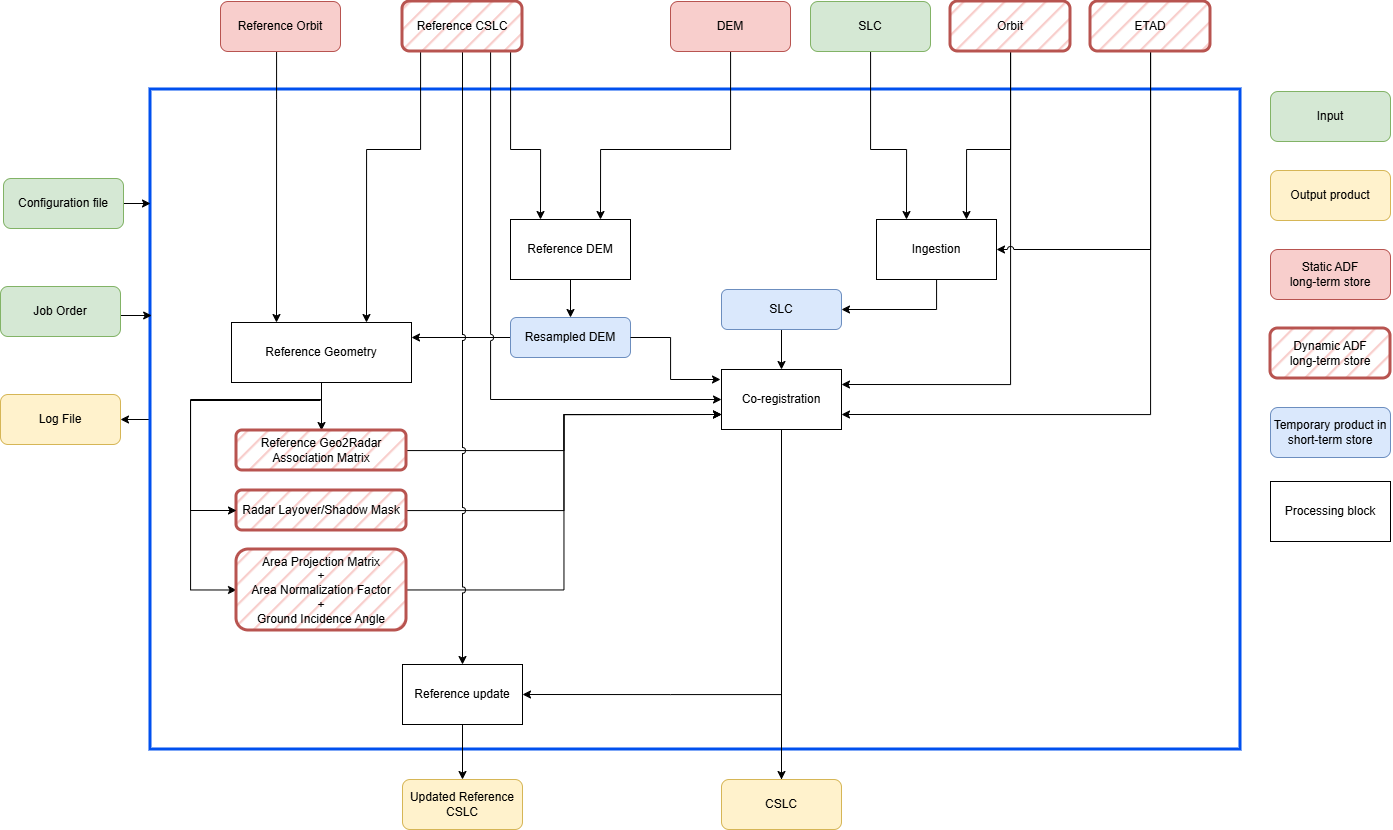

The diagram above was exported from draw.io. Its source (the exported page's mxGraphModel, read from the mxfile embedded in the PNG):
<mxGraphModel dx="2983" dy="2118" grid="1" gridSize="10" guides="1" tooltips="1" connect="1" arrows="1" fold="1" page="1" pageScale="1" pageWidth="827" pageHeight="1169" math="0" shadow="0">
  <root>
    <mxCell id="WIyWlLk6GJQsqaUBKTNV-0" />
    <mxCell id="WIyWlLk6GJQsqaUBKTNV-1" parent="WIyWlLk6GJQsqaUBKTNV-0" />
    <mxCell id="AZ_m1OsTJ_YSCM0JzpHu-9" edge="1" parent="WIyWlLk6GJQsqaUBKTNV-1" source="nZmcgbeynaRkVsWaVQoi-17" style="edgeStyle=orthogonalEdgeStyle;rounded=0;orthogonalLoop=1;jettySize=auto;html=1;exitX=0;exitY=0.5;exitDx=0;exitDy=0;entryX=1;entryY=0.5;entryDx=0;entryDy=0;" target="AZ_m1OsTJ_YSCM0JzpHu-8">
      <mxGeometry relative="1" as="geometry" />
    </mxCell>
    <mxCell id="nZmcgbeynaRkVsWaVQoi-17" parent="WIyWlLk6GJQsqaUBKTNV-1" style="rounded=0;whiteSpace=wrap;html=1;fillColor=none;strokeColor=light-dark(#0050EF,#0050EF);strokeWidth=3;" value="" vertex="1">
      <mxGeometry height="660" width="1090" x="-680" y="-20" as="geometry" />
    </mxCell>
    <mxCell id="PQ-MEt9oW-ObY66gXchk-2" parent="WIyWlLk6GJQsqaUBKTNV-1" style="rounded=0;whiteSpace=wrap;html=1;" value="Reference DEM" vertex="1">
      <mxGeometry height="60" width="120" x="-320" y="110" as="geometry" />
    </mxCell>
    <mxCell id="AZ_m1OsTJ_YSCM0JzpHu-2" edge="1" parent="WIyWlLk6GJQsqaUBKTNV-1" source="PQ-MEt9oW-ObY66gXchk-7" style="edgeStyle=orthogonalEdgeStyle;rounded=0;orthogonalLoop=1;jettySize=auto;html=1;entryX=0;entryY=0.5;entryDx=0;entryDy=0;" target="PQ-MEt9oW-ObY66gXchk-24">
      <mxGeometry relative="1" as="geometry">
        <Array as="points">
          <mxPoint x="-509" y="290" />
          <mxPoint x="-640" y="290" />
          <mxPoint x="-640" y="481" />
        </Array>
      </mxGeometry>
    </mxCell>
    <mxCell id="PQ-MEt9oW-ObY66gXchk-7" parent="WIyWlLk6GJQsqaUBKTNV-1" style="rounded=0;whiteSpace=wrap;html=1;" value="Reference Geometry" vertex="1">
      <mxGeometry height="60" width="180" x="-599" y="213" as="geometry" />
    </mxCell>
    <mxCell id="PQ-MEt9oW-ObY66gXchk-15" edge="1" parent="WIyWlLk6GJQsqaUBKTNV-1" source="PQ-MEt9oW-ObY66gXchk-2" style="endArrow=classic;html=1;rounded=0;exitX=0.5;exitY=1;exitDx=0;exitDy=0;entryX=0.5;entryY=0;entryDx=0;entryDy=0;" target="PQ-MEt9oW-ObY66gXchk-13" value="">
      <mxGeometry height="50" relative="1" width="50" as="geometry">
        <mxPoint x="47" y="460" as="sourcePoint" />
        <mxPoint x="97" y="410" as="targetPoint" />
      </mxGeometry>
    </mxCell>
    <mxCell id="nZmcgbeynaRkVsWaVQoi-35" edge="1" parent="WIyWlLk6GJQsqaUBKTNV-1" source="PQ-MEt9oW-ObY66gXchk-23" style="edgeStyle=orthogonalEdgeStyle;rounded=0;orthogonalLoop=1;jettySize=auto;html=1;entryX=0;entryY=0.75;entryDx=0;entryDy=0;" target="PQ-MEt9oW-ObY66gXchk-34">
      <mxGeometry relative="1" as="geometry" />
    </mxCell>
    <mxCell id="PQ-MEt9oW-ObY66gXchk-23" parent="WIyWlLk6GJQsqaUBKTNV-1" style="rounded=1;whiteSpace=wrap;html=1;fillStyle=hatch;fillColor=#f8cecc;strokeColor=#b85450;strokeWidth=3;" value="Radar Layover/Shadow Mask" vertex="1">
      <mxGeometry height="40" width="170" x="-594" y="381" as="geometry" />
    </mxCell>
    <mxCell id="nZmcgbeynaRkVsWaVQoi-34" edge="1" parent="WIyWlLk6GJQsqaUBKTNV-1" source="PQ-MEt9oW-ObY66gXchk-24" style="edgeStyle=orthogonalEdgeStyle;rounded=0;orthogonalLoop=1;jettySize=auto;html=1;entryX=0;entryY=0.75;entryDx=0;entryDy=0;" target="PQ-MEt9oW-ObY66gXchk-34">
      <mxGeometry relative="1" as="geometry" />
    </mxCell>
    <mxCell id="PQ-MEt9oW-ObY66gXchk-24" parent="WIyWlLk6GJQsqaUBKTNV-1" style="rounded=1;whiteSpace=wrap;html=1;fillStyle=hatch;fillColor=#f8cecc;strokeColor=#b85450;strokeWidth=3;" value="Area Projection Matrix&lt;div&gt;+&lt;/div&gt;&lt;div&gt;Area Normalization Factor&lt;/div&gt;&lt;div&gt;+&lt;/div&gt;&lt;div&gt;Ground Incidence Angle&lt;/div&gt;" vertex="1">
      <mxGeometry height="81" width="170" x="-594" y="440" as="geometry" />
    </mxCell>
    <mxCell id="PQ-MEt9oW-ObY66gXchk-26" edge="1" parent="WIyWlLk6GJQsqaUBKTNV-1" source="PQ-MEt9oW-ObY66gXchk-7" style="endArrow=classic;html=1;rounded=0;exitX=0.5;exitY=1;exitDx=0;exitDy=0;entryX=0.5;entryY=0;entryDx=0;entryDy=0;" target="PQ-MEt9oW-ObY66gXchk-22" value="">
      <mxGeometry height="50" relative="1" width="50" as="geometry">
        <mxPoint x="-73" y="90" as="sourcePoint" />
        <mxPoint x="47" y="245" as="targetPoint" />
      </mxGeometry>
    </mxCell>
    <mxCell id="PQ-MEt9oW-ObY66gXchk-27" edge="1" parent="WIyWlLk6GJQsqaUBKTNV-1" style="endArrow=classic;html=1;rounded=0;entryX=0;entryY=0.5;entryDx=0;entryDy=0;" target="PQ-MEt9oW-ObY66gXchk-23" value="">
      <mxGeometry height="50" relative="1" width="50" as="geometry">
        <Array as="points">
          <mxPoint x="-509" y="291" />
          <mxPoint x="-640" y="291" />
          <mxPoint x="-640" y="401" />
        </Array>
        <mxPoint x="-510" y="291" as="sourcePoint" />
        <mxPoint x="87" y="324" as="targetPoint" />
      </mxGeometry>
    </mxCell>
    <mxCell id="AZ_m1OsTJ_YSCM0JzpHu-14" edge="1" parent="WIyWlLk6GJQsqaUBKTNV-1" source="PQ-MEt9oW-ObY66gXchk-34" style="edgeStyle=orthogonalEdgeStyle;rounded=0;orthogonalLoop=1;jettySize=auto;html=1;entryX=0.5;entryY=0;entryDx=0;entryDy=0;" target="nZmcgbeynaRkVsWaVQoi-37">
      <mxGeometry relative="1" as="geometry" />
    </mxCell>
    <mxCell id="PQ-MEt9oW-ObY66gXchk-34" parent="WIyWlLk6GJQsqaUBKTNV-1" style="rounded=0;whiteSpace=wrap;html=1;" value="&lt;div&gt;Co-registration&lt;/div&gt;" vertex="1">
      <mxGeometry height="60" width="120" x="-109" y="260" as="geometry" />
    </mxCell>
    <mxCell id="nZmcgbeynaRkVsWaVQoi-32" edge="1" parent="WIyWlLk6GJQsqaUBKTNV-1" source="PQ-MEt9oW-ObY66gXchk-13" style="edgeStyle=orthogonalEdgeStyle;rounded=0;orthogonalLoop=1;jettySize=auto;html=1;entryX=1;entryY=0.25;entryDx=0;entryDy=0;" target="PQ-MEt9oW-ObY66gXchk-7">
      <mxGeometry relative="1" as="geometry" />
    </mxCell>
    <mxCell id="PQ-MEt9oW-ObY66gXchk-13" parent="WIyWlLk6GJQsqaUBKTNV-1" style="rounded=1;whiteSpace=wrap;html=1;fillColor=#dae8fc;strokeColor=#6c8ebf;" value="Resampled DEM" vertex="1">
      <mxGeometry height="40" width="120" x="-320" y="208" as="geometry" />
    </mxCell>
    <mxCell id="nZmcgbeynaRkVsWaVQoi-36" edge="1" parent="WIyWlLk6GJQsqaUBKTNV-1" source="PQ-MEt9oW-ObY66gXchk-22" style="edgeStyle=orthogonalEdgeStyle;rounded=0;orthogonalLoop=1;jettySize=auto;html=1;entryX=0;entryY=0.75;entryDx=0;entryDy=0;" target="PQ-MEt9oW-ObY66gXchk-34">
      <mxGeometry relative="1" as="geometry" />
    </mxCell>
    <mxCell id="PQ-MEt9oW-ObY66gXchk-22" parent="WIyWlLk6GJQsqaUBKTNV-1" style="rounded=1;whiteSpace=wrap;html=1;fillStyle=hatch;fillColor=#f8cecc;strokeColor=#b85450;strokeWidth=3;" value="Reference Geo2Radar Association Matrix" vertex="1">
      <mxGeometry height="40" width="170" x="-594" y="321" as="geometry" />
    </mxCell>
    <mxCell id="9TrG0aIXqikOP7es_eVK-5" edge="1" parent="WIyWlLk6GJQsqaUBKTNV-1" source="9TrG0aIXqikOP7es_eVK-4" style="edgeStyle=orthogonalEdgeStyle;rounded=0;orthogonalLoop=1;jettySize=auto;html=1;entryX=1;entryY=0.5;entryDx=0;entryDy=0;" target="nZmcgbeynaRkVsWaVQoi-54">
      <mxGeometry relative="1" as="geometry">
        <Array as="points">
          <mxPoint x="106" y="200" />
        </Array>
      </mxGeometry>
    </mxCell>
    <mxCell id="9TrG0aIXqikOP7es_eVK-4" parent="WIyWlLk6GJQsqaUBKTNV-1" style="rounded=0;whiteSpace=wrap;html=1;" value="Ingestion" vertex="1">
      <mxGeometry height="60" width="120" x="46" y="110" as="geometry" />
    </mxCell>
    <mxCell id="nZmcgbeynaRkVsWaVQoi-0" parent="WIyWlLk6GJQsqaUBKTNV-1" style="rounded=1;whiteSpace=wrap;html=1;fillColor=#f8cecc;strokeColor=#b85450;gradientColor=none;fillStyle=hatch;strokeWidth=3;" value="Dynamic&amp;nbsp;&lt;span style=&quot;background-color: transparent; color: light-dark(rgb(0, 0, 0), rgb(255, 255, 255));&quot;&gt;ADF&lt;br&gt;long-term store&lt;/span&gt;" vertex="1">
      <mxGeometry height="50" width="120" x="440" y="219" as="geometry" />
    </mxCell>
    <mxCell id="nZmcgbeynaRkVsWaVQoi-1" parent="WIyWlLk6GJQsqaUBKTNV-1" style="rounded=1;whiteSpace=wrap;html=1;fillColor=#d5e8d4;strokeColor=#82b366;" value="Input" vertex="1">
      <mxGeometry height="50" width="120" x="440" y="-18" as="geometry" />
    </mxCell>
    <mxCell id="nZmcgbeynaRkVsWaVQoi-2" parent="WIyWlLk6GJQsqaUBKTNV-1" style="rounded=1;whiteSpace=wrap;html=1;fillColor=#dae8fc;strokeColor=#6c8ebf;" value="Temporary product in short-term store" vertex="1">
      <mxGeometry height="50" width="120" x="440" y="298" as="geometry" />
    </mxCell>
    <mxCell id="nZmcgbeynaRkVsWaVQoi-3" parent="WIyWlLk6GJQsqaUBKTNV-1" style="rounded=1;whiteSpace=wrap;html=1;fillColor=#fff2cc;strokeColor=#d6b656;" value="Output product" vertex="1">
      <mxGeometry height="50" width="120" x="440" y="61" as="geometry" />
    </mxCell>
    <mxCell id="nZmcgbeynaRkVsWaVQoi-4" parent="WIyWlLk6GJQsqaUBKTNV-1" style="rounded=0;whiteSpace=wrap;html=1;" value="Processing block" vertex="1">
      <mxGeometry height="60" width="120" x="440" y="372" as="geometry" />
    </mxCell>
    <mxCell id="nZmcgbeynaRkVsWaVQoi-5" parent="WIyWlLk6GJQsqaUBKTNV-1" style="rounded=1;whiteSpace=wrap;html=1;fillColor=#f8cecc;strokeColor=#b85450;" value="Static ADF&lt;br&gt;long-term store" vertex="1">
      <mxGeometry height="50" width="120" x="440" y="140" as="geometry" />
    </mxCell>
    <mxCell id="nZmcgbeynaRkVsWaVQoi-11" edge="1" parent="WIyWlLk6GJQsqaUBKTNV-1" source="nZmcgbeynaRkVsWaVQoi-6" style="edgeStyle=orthogonalEdgeStyle;rounded=0;orthogonalLoop=1;jettySize=auto;html=1;entryX=0.25;entryY=0;entryDx=0;entryDy=0;" target="9TrG0aIXqikOP7es_eVK-4">
      <mxGeometry relative="1" as="geometry">
        <Array as="points">
          <mxPoint x="40" y="40" />
          <mxPoint x="76" y="40" />
        </Array>
      </mxGeometry>
    </mxCell>
    <mxCell id="nZmcgbeynaRkVsWaVQoi-6" parent="WIyWlLk6GJQsqaUBKTNV-1" style="rounded=1;whiteSpace=wrap;html=1;fillColor=#d5e8d4;strokeColor=#82b366;" value="SLC" vertex="1">
      <mxGeometry height="50" width="120" x="-20" y="-108" as="geometry" />
    </mxCell>
    <mxCell id="nZmcgbeynaRkVsWaVQoi-10" edge="1" parent="WIyWlLk6GJQsqaUBKTNV-1" source="nZmcgbeynaRkVsWaVQoi-7" style="edgeStyle=orthogonalEdgeStyle;rounded=0;orthogonalLoop=1;jettySize=auto;html=1;entryX=0.75;entryY=0;entryDx=0;entryDy=0;" target="9TrG0aIXqikOP7es_eVK-4">
      <mxGeometry relative="1" as="geometry">
        <Array as="points">
          <mxPoint x="180" y="40" />
          <mxPoint x="136" y="40" />
        </Array>
      </mxGeometry>
    </mxCell>
    <mxCell id="nZmcgbeynaRkVsWaVQoi-44" edge="1" parent="WIyWlLk6GJQsqaUBKTNV-1" source="nZmcgbeynaRkVsWaVQoi-7" style="edgeStyle=orthogonalEdgeStyle;rounded=0;orthogonalLoop=1;jettySize=auto;html=1;entryX=1;entryY=0.25;entryDx=0;entryDy=0;" target="PQ-MEt9oW-ObY66gXchk-34">
      <mxGeometry relative="1" as="geometry">
        <Array as="points">
          <mxPoint x="180" y="275" />
        </Array>
      </mxGeometry>
    </mxCell>
    <mxCell id="nZmcgbeynaRkVsWaVQoi-7" parent="WIyWlLk6GJQsqaUBKTNV-1" style="rounded=1;whiteSpace=wrap;html=1;fillColor=#f8cecc;strokeColor=#b85450;gradientColor=none;fillStyle=hatch;strokeWidth=3;" value="Orbit" vertex="1">
      <mxGeometry height="50" width="120" x="120" y="-108" as="geometry" />
    </mxCell>
    <mxCell id="nZmcgbeynaRkVsWaVQoi-45" edge="1" parent="WIyWlLk6GJQsqaUBKTNV-1" source="nZmcgbeynaRkVsWaVQoi-8" style="edgeStyle=orthogonalEdgeStyle;rounded=0;orthogonalLoop=1;jettySize=auto;html=1;entryX=1;entryY=0.75;entryDx=0;entryDy=0;" target="PQ-MEt9oW-ObY66gXchk-34">
      <mxGeometry relative="1" as="geometry">
        <Array as="points">
          <mxPoint x="320" y="305" />
        </Array>
      </mxGeometry>
    </mxCell>
    <mxCell id="AZ_m1OsTJ_YSCM0JzpHu-13" edge="1" parent="WIyWlLk6GJQsqaUBKTNV-1" source="nZmcgbeynaRkVsWaVQoi-8" style="edgeStyle=orthogonalEdgeStyle;rounded=0;orthogonalLoop=1;jettySize=auto;html=1;entryX=1;entryY=0.5;entryDx=0;entryDy=0;jumpStyle=arc;" target="9TrG0aIXqikOP7es_eVK-4">
      <mxGeometry relative="1" as="geometry">
        <Array as="points">
          <mxPoint x="320" y="140" />
        </Array>
      </mxGeometry>
    </mxCell>
    <mxCell id="nZmcgbeynaRkVsWaVQoi-8" parent="WIyWlLk6GJQsqaUBKTNV-1" style="rounded=1;whiteSpace=wrap;html=1;fillColor=#f8cecc;strokeColor=#b85450;gradientColor=none;fillStyle=hatch;strokeWidth=3;" value="ETAD" vertex="1">
      <mxGeometry height="50" width="120" x="260" y="-108" as="geometry" />
    </mxCell>
    <mxCell id="nZmcgbeynaRkVsWaVQoi-20" edge="1" parent="WIyWlLk6GJQsqaUBKTNV-1" style="edgeStyle=orthogonalEdgeStyle;rounded=0;orthogonalLoop=1;jettySize=auto;html=1;">
      <mxGeometry relative="1" as="geometry">
        <mxPoint x="-710" y="94.00000000000045" as="sourcePoint" />
        <mxPoint x="-680" y="94" as="targetPoint" />
      </mxGeometry>
    </mxCell>
    <mxCell id="nZmcgbeynaRkVsWaVQoi-30" edge="1" parent="WIyWlLk6GJQsqaUBKTNV-1" source="nZmcgbeynaRkVsWaVQoi-21" style="edgeStyle=orthogonalEdgeStyle;rounded=0;orthogonalLoop=1;jettySize=auto;html=1;entryX=0.75;entryY=0;entryDx=0;entryDy=0;" target="PQ-MEt9oW-ObY66gXchk-2">
      <mxGeometry relative="1" as="geometry">
        <Array as="points">
          <mxPoint x="-100" y="40" />
          <mxPoint x="-230" y="40" />
        </Array>
      </mxGeometry>
    </mxCell>
    <mxCell id="nZmcgbeynaRkVsWaVQoi-21" parent="WIyWlLk6GJQsqaUBKTNV-1" style="rounded=1;whiteSpace=wrap;html=1;fillColor=#f8cecc;strokeColor=#b85450;" value="DEM" vertex="1">
      <mxGeometry height="50" width="120" x="-160" y="-108" as="geometry" />
    </mxCell>
    <mxCell id="nZmcgbeynaRkVsWaVQoi-28" edge="1" parent="WIyWlLk6GJQsqaUBKTNV-1" source="nZmcgbeynaRkVsWaVQoi-27" style="edgeStyle=orthogonalEdgeStyle;rounded=0;orthogonalLoop=1;jettySize=auto;html=1;entryX=0.25;entryY=0;entryDx=0;entryDy=0;" target="PQ-MEt9oW-ObY66gXchk-7">
      <mxGeometry relative="1" as="geometry">
        <Array as="points">
          <mxPoint x="-554" y="-10" />
          <mxPoint x="-554" y="-10" />
        </Array>
      </mxGeometry>
    </mxCell>
    <mxCell id="nZmcgbeynaRkVsWaVQoi-27" parent="WIyWlLk6GJQsqaUBKTNV-1" style="rounded=1;whiteSpace=wrap;html=1;fillColor=#f8cecc;strokeColor=#b85450;" value="Reference Orbit" vertex="1">
      <mxGeometry height="50" width="120" x="-610" y="-108" as="geometry" />
    </mxCell>
    <mxCell id="nZmcgbeynaRkVsWaVQoi-31" edge="1" parent="WIyWlLk6GJQsqaUBKTNV-1" source="PQ-MEt9oW-ObY66gXchk-13" style="edgeStyle=orthogonalEdgeStyle;rounded=0;orthogonalLoop=1;jettySize=auto;html=1;">
      <mxGeometry relative="1" as="geometry">
        <Array as="points">
          <mxPoint x="-160" y="228" />
          <mxPoint x="-160" y="270" />
        </Array>
        <mxPoint x="-110" y="270" as="targetPoint" />
      </mxGeometry>
    </mxCell>
    <mxCell id="nZmcgbeynaRkVsWaVQoi-61" edge="1" parent="WIyWlLk6GJQsqaUBKTNV-1" source="nZmcgbeynaRkVsWaVQoi-37" style="edgeStyle=orthogonalEdgeStyle;rounded=0;orthogonalLoop=1;jettySize=auto;html=1;entryX=1;entryY=0.5;entryDx=0;entryDy=0;" target="nZmcgbeynaRkVsWaVQoi-60">
      <mxGeometry relative="1" as="geometry">
        <Array as="points">
          <mxPoint x="-160" y="585" />
          <mxPoint x="-160" y="585" />
        </Array>
      </mxGeometry>
    </mxCell>
    <mxCell id="nZmcgbeynaRkVsWaVQoi-37" parent="WIyWlLk6GJQsqaUBKTNV-1" style="rounded=1;whiteSpace=wrap;html=1;fillColor=#fff2cc;strokeColor=#d6b656;" value="CSLC" vertex="1">
      <mxGeometry height="50" width="120" x="-109" y="670" as="geometry" />
    </mxCell>
    <mxCell id="nZmcgbeynaRkVsWaVQoi-55" edge="1" parent="WIyWlLk6GJQsqaUBKTNV-1" source="nZmcgbeynaRkVsWaVQoi-54" style="edgeStyle=orthogonalEdgeStyle;rounded=0;orthogonalLoop=1;jettySize=auto;html=1;entryX=0.5;entryY=0;entryDx=0;entryDy=0;" target="PQ-MEt9oW-ObY66gXchk-34">
      <mxGeometry relative="1" as="geometry" />
    </mxCell>
    <mxCell id="nZmcgbeynaRkVsWaVQoi-54" parent="WIyWlLk6GJQsqaUBKTNV-1" style="rounded=1;whiteSpace=wrap;html=1;fillColor=#dae8fc;strokeColor=#6c8ebf;" value="SLC" vertex="1">
      <mxGeometry height="40" width="120" x="-109" y="180" as="geometry" />
    </mxCell>
    <mxCell id="nZmcgbeynaRkVsWaVQoi-57" edge="1" parent="WIyWlLk6GJQsqaUBKTNV-1" source="nZmcgbeynaRkVsWaVQoi-56" style="edgeStyle=orthogonalEdgeStyle;rounded=0;orthogonalLoop=1;jettySize=auto;html=1;jumpStyle=arc;entryX=0;entryY=0.5;entryDx=0;entryDy=0;" target="PQ-MEt9oW-ObY66gXchk-34">
      <mxGeometry relative="1" as="geometry">
        <Array as="points">
          <mxPoint x="-340" y="290" />
        </Array>
        <mxPoint x="-110" y="488" as="targetPoint" />
      </mxGeometry>
    </mxCell>
    <mxCell id="AZ_m1OsTJ_YSCM0JzpHu-1" edge="1" parent="WIyWlLk6GJQsqaUBKTNV-1" source="nZmcgbeynaRkVsWaVQoi-56" style="edgeStyle=orthogonalEdgeStyle;rounded=0;orthogonalLoop=1;jettySize=auto;html=1;entryX=0.75;entryY=0;entryDx=0;entryDy=0;" target="PQ-MEt9oW-ObY66gXchk-7">
      <mxGeometry relative="1" as="geometry">
        <Array as="points">
          <mxPoint x="-410" y="40" />
          <mxPoint x="-464" y="40" />
        </Array>
      </mxGeometry>
    </mxCell>
    <mxCell id="AZ_m1OsTJ_YSCM0JzpHu-11" edge="1" parent="WIyWlLk6GJQsqaUBKTNV-1" source="nZmcgbeynaRkVsWaVQoi-56" style="edgeStyle=orthogonalEdgeStyle;rounded=0;orthogonalLoop=1;jettySize=auto;html=1;entryX=0.25;entryY=0;entryDx=0;entryDy=0;" target="PQ-MEt9oW-ObY66gXchk-2">
      <mxGeometry relative="1" as="geometry">
        <Array as="points">
          <mxPoint x="-320" y="40" />
          <mxPoint x="-290" y="40" />
        </Array>
      </mxGeometry>
    </mxCell>
    <mxCell id="Ccake01oyrAYwR-MsX3N-3" edge="1" parent="WIyWlLk6GJQsqaUBKTNV-1" source="nZmcgbeynaRkVsWaVQoi-56" style="edgeStyle=orthogonalEdgeStyle;rounded=0;orthogonalLoop=1;jettySize=auto;html=1;jumpStyle=arc;" target="nZmcgbeynaRkVsWaVQoi-60">
      <mxGeometry relative="1" as="geometry" />
    </mxCell>
    <mxCell id="nZmcgbeynaRkVsWaVQoi-56" parent="WIyWlLk6GJQsqaUBKTNV-1" style="rounded=1;whiteSpace=wrap;html=1;fillColor=#f8cecc;strokeColor=#b85450;gradientColor=none;fillStyle=hatch;strokeWidth=3;" value="Reference CSLC" vertex="1">
      <mxGeometry height="50" width="120" x="-428" y="-108" as="geometry" />
    </mxCell>
    <mxCell id="Ccake01oyrAYwR-MsX3N-2" edge="1" parent="WIyWlLk6GJQsqaUBKTNV-1" source="nZmcgbeynaRkVsWaVQoi-60" style="edgeStyle=orthogonalEdgeStyle;rounded=0;orthogonalLoop=1;jettySize=auto;html=1;entryX=0.5;entryY=0;entryDx=0;entryDy=0;" target="Ccake01oyrAYwR-MsX3N-1">
      <mxGeometry relative="1" as="geometry" />
    </mxCell>
    <mxCell id="nZmcgbeynaRkVsWaVQoi-60" parent="WIyWlLk6GJQsqaUBKTNV-1" style="rounded=0;whiteSpace=wrap;html=1;" value="Reference update" vertex="1">
      <mxGeometry height="60" width="120" x="-428" y="555" as="geometry" />
    </mxCell>
    <mxCell id="AZ_m1OsTJ_YSCM0JzpHu-5" edge="1" parent="WIyWlLk6GJQsqaUBKTNV-1" style="edgeStyle=orthogonalEdgeStyle;rounded=0;orthogonalLoop=1;jettySize=auto;html=1;entryX=0.001;entryY=0.342;entryDx=0;entryDy=0;entryPerimeter=0;" target="nZmcgbeynaRkVsWaVQoi-17">
      <mxGeometry relative="1" as="geometry">
        <mxPoint x="-709.9999999999995" y="206" as="sourcePoint" />
      </mxGeometry>
    </mxCell>
    <mxCell id="AZ_m1OsTJ_YSCM0JzpHu-6" parent="WIyWlLk6GJQsqaUBKTNV-1" style="rounded=1;whiteSpace=wrap;html=1;fillColor=#d5e8d4;strokeColor=#82b366;" value="Configuration file" vertex="1">
      <mxGeometry height="50" width="120" x="-827" y="69" as="geometry" />
    </mxCell>
    <mxCell id="AZ_m1OsTJ_YSCM0JzpHu-7" parent="WIyWlLk6GJQsqaUBKTNV-1" style="rounded=1;whiteSpace=wrap;html=1;fillColor=#d5e8d4;strokeColor=#82b366;" value="Job Order" vertex="1">
      <mxGeometry height="50" width="120" x="-830" y="177" as="geometry" />
    </mxCell>
    <mxCell id="AZ_m1OsTJ_YSCM0JzpHu-8" parent="WIyWlLk6GJQsqaUBKTNV-1" style="rounded=1;whiteSpace=wrap;html=1;fillColor=#fff2cc;strokeColor=#d6b656;" value="Log File" vertex="1">
      <mxGeometry height="50" width="120" x="-830" y="285" as="geometry" />
    </mxCell>
    <mxCell id="Ccake01oyrAYwR-MsX3N-1" parent="WIyWlLk6GJQsqaUBKTNV-1" style="rounded=1;whiteSpace=wrap;html=1;fillColor=#fff2cc;strokeColor=#d6b656;" value="Updated Reference CSLC" vertex="1">
      <mxGeometry height="50" width="120" x="-428" y="670" as="geometry" />
    </mxCell>
  </root>
</mxGraphModel>